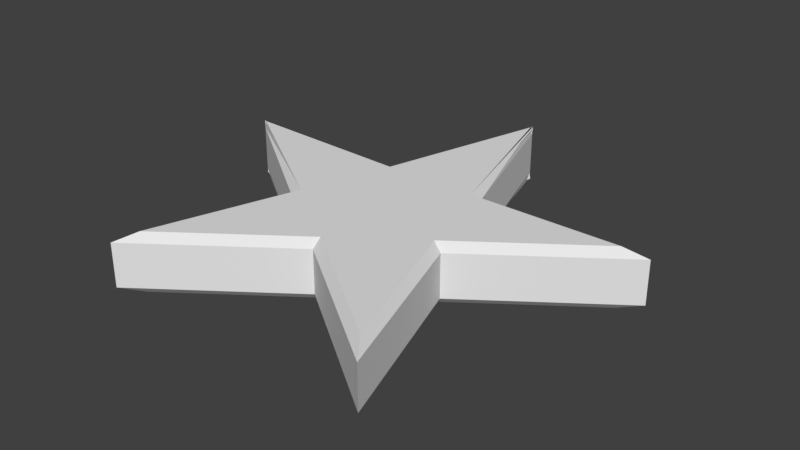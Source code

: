 # Source: star_1.blend  (saved by Blender 2.77.0; exported with 4.5.12 LTS)
import bpy
from mathutils import Matrix  # noqa: F401  (used for matrix-valued properties, if any)

bpy.ops.wm.read_factory_settings(use_empty=True)
scene = bpy.context.scene
scene.name = 'Untitled'

# ---- collections
col_collection_1 = bpy.data.collections.new('Collection 1'); scene.collection.children.link(col_collection_1)

# ---- world
world_world = bpy.data.worlds.new('World'); scene.world = world_world
world_world.color = (0.05088, 0.05088, 0.05088)
world_world.use_sun_shadow = False
world_world.sun_shadow_jitter_overblur = 0.0
world_world.cycles.sampling_method = 'MANUAL'

# ---- meshes
me_circle_003 = bpy.data.meshes.new('Circle.003')
me_circle_003.from_pydata([(1.128, 0.3085, 0.8972), (0.9365, 0.2562, 0.745), (0.9243, -0.4152, 0.8972), (0.9006, -0.3826, 0.8646), (1.452, -0.7974, 0.8972), (1.491, -0.8099, 0.8646), (1.127, -1.034, 0.8972), (1.127, -1.074, 0.8646), (0.7625, -0.8106, 0.8646), (0.8008, -0.7981, 0.8972), (1.351, -0.3825, 0.8646), (1.328, -0.4152, 0.8972), (1.122, 0.3044, 0.8972), (1.127, 0.3076, 0.8646), (1.122, 0.3044, 0.8646), (1.127, 0.3076, 0.8972), (1.979, -0.4151, 0.8972), (2.079, -0.3825, 0.8646), (1.716, -1.5, 0.8646), (1.654, -1.415, 0.8972), (0.6018, -1.415, 0.8972), (0.54, -1.5, 0.8646), (0.1785, -0.3878, 0.8972), (0.1768, -0.3825, 0.8646), (0.1785, -0.3878, 0.8646), (0.1768, -0.3825, 0.8972), (0.9006, -0.3826, 0.6798), (0.9243, -0.4152, 0.6472), (1.491, -0.8099, 0.6798), (1.452, -0.7974, 0.6472), (1.127, -1.074, 0.6798), (1.127, -1.034, 0.6472), (0.8008, -0.7981, 0.6472), (0.7625, -0.8106, 0.6798), (1.328, -0.4152, 0.6472), (1.351, -0.3825, 0.6798), (1.127, 0.3076, 0.6798), (1.122, 0.3044, 0.6472), (1.127, 0.3076, 0.6472), (1.122, 0.3044, 0.6798), (2.079, -0.3825, 0.6798), (1.979, -0.4151, 0.6472), (1.654, -1.415, 0.6472), (1.716, -1.5, 0.6798), (0.54, -1.5, 0.6798), (0.6018, -1.415, 0.6472), (0.1768, -0.3825, 0.6798), (0.1785, -0.3878, 0.6472), (0.1768, -0.3825, 0.6472), (0.1785, -0.3878, 0.6798)], [(12, 0), (36, 1)], [(18, 7, 30, 43), (17, 5, 28, 40), (5, 18, 43, 28), (22, 25, 9, 2), (23, 3, 26, 46), (3, 14, 39, 26), (32, 31, 45), (31, 29, 42), (29, 34, 41), (29, 31, 32, 27, 34), (34, 27, 38, 37), (8, 24, 49, 33), (20, 6, 9), (21, 8, 33, 44), (16, 11, 4), (12, 15, 2, 11), (13, 10, 35, 36), (7, 21, 44, 30), (19, 4, 6), (24, 25, 22, 23, 46, 47, 48, 49), (27, 32, 48, 47), (14, 15, 12, 13, 36, 37, 38, 39), (10, 17, 40, 35), (7, 18, 19, 6), (21, 7, 6, 20), (24, 8, 9, 25), (3, 23, 22, 2), (14, 3, 2, 15), (17, 10, 11, 16), (5, 17, 16, 4), (18, 5, 4, 19), (10, 13, 12, 11), (8, 21, 20, 9), (31, 42, 43, 30), (45, 31, 30, 44), (48, 32, 33, 49), (27, 47, 46, 26), (38, 27, 26, 39), (41, 34, 35, 40), (29, 41, 40, 28), (42, 29, 28, 43), (34, 37, 36, 35), (32, 45, 44, 33), (11, 2, 9, 6, 4)])
me_circle_003.use_remesh_preserve_volume = False
me_circle_003.use_remesh_preserve_attributes = False
me_circle_003.use_mirror_vertex_groups = False
me_circle_003.update()

# ---- objects
ob_circle = bpy.data.objects.new('Circle', me_circle_003)

# ---- transforms, parenting, visibility, modifiers, constraints
ob_circle.location = (-0.936, 0.6094, -0.5965)
ob_circle.lineart.crease_threshold = 0.0
_m = ob_circle.modifiers.new('Solidify.001', 'SOLIDIFY')
_m.nonmanifold_thickness_mode = 'FIXED'
_m.nonmanifold_merge_threshold = 0.0003

# ---- collection membership
col_collection_1.objects.link(ob_circle)

# ---- scene / render settings (as saved in the file)
scene.frame_start = 1; scene.frame_end = 250; scene.frame_set(2)
scene.render.engine = 'CYCLES'
scene.render.resolution_percentage = 50
scene.render.dither_intensity = 0.0
scene.cycles.use_denoising = False
scene.cycles.samples = 128
scene.cycles.sampling_pattern = 'TABULATED_SOBOL'
scene.cycles.light_sampling_threshold = 0.0
scene.cycles.use_adaptive_sampling = False
scene.cycles.use_light_tree = False
scene.cycles.blur_glossy = 0.0
scene.cycles.sample_clamp_indirect = 0.0
scene.view_settings.view_transform = 'Standard'
bpy.context.view_layer.update()

# ---- added for rendering (the .blend has no active camera and no usable light): camera, sun
cam_auto = bpy.data.cameras.new('AutoCamera')
cam_auto.lens = 50.0
cam_auto.sensor_width = 36.0
cam_auto.clip_end = 1000.0
ob_auto_camera = bpy.data.objects.new('AutoCamera', cam_auto)
scene.collection.objects.link(ob_auto_camera)
ob_auto_camera.location = (2.63149, -2.91419, 2.12741)
ob_auto_camera.rotation_euler = (1.09748, -7.21219e-08, 0.694738)
scene.camera = ob_auto_camera
light_auto_sun = bpy.data.lights.new('AutoSun', 'SUN')
light_auto_sun.energy = 3.0
light_auto_sun.angle = 0.0523599
ob_auto_sun = bpy.data.objects.new('AutoSun', light_auto_sun)
scene.collection.objects.link(ob_auto_sun)
ob_auto_sun.rotation_euler = (0.872665, 0.174533, 0.523599)
bpy.context.view_layer.update()
